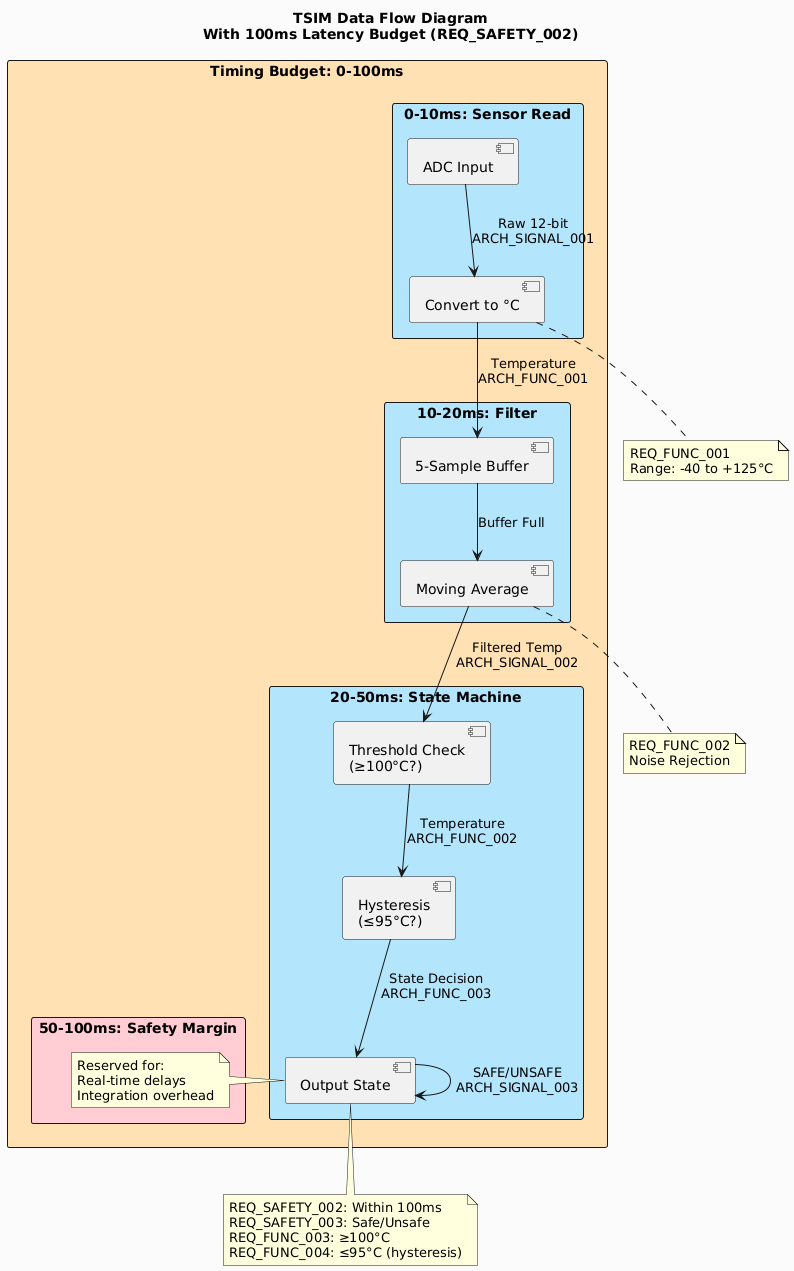

The diagram above was rendered by PlantUML. Its source (embedded in the PNG):
@startuml TSIM_DataFlow
!define PROCESS_COLOR #B3E5FC
!define STORE_COLOR #C8E6C9
!define DATA_COLOR #FFF9C4

skinparam backgroundColor #FAFAFA

title TSIM Data Flow Diagram\nWith 100ms Latency Budget (REQ_SAFETY_002)

rectangle "Timing Budget: 0-100ms" #FFE0B2 {
    rectangle "0-10ms: Sensor Read" #B3E5FC {
        component "ADC Input" as ADC1
        component "Convert to °C" as Conv
    }
    
    rectangle "10-20ms: Filter" #B3E5FC {
        component "5-Sample Buffer" as Buf
        component "Moving Average" as Avg
    }
    
    rectangle "20-50ms: State Machine" #B3E5FC {
        component "Threshold Check\n(≥100°C?)" as Thresh
        component "Hysteresis\n(≤95°C?)" as Hyst
        component "Output State" as Out
    }
    
    rectangle "50-100ms: Safety Margin" #FFCDD2 {
        note right
            Reserved for:
            Real-time delays
            Integration overhead
        end note
    }
}

ADC1 --> Conv : Raw 12-bit\nARCH_SIGNAL_001
Conv --> Buf : Temperature\nARCH_FUNC_001
Buf --> Avg : Buffer Full
Avg --> Thresh : Filtered Temp\nARCH_SIGNAL_002
Thresh --> Hyst : Temperature\nARCH_FUNC_002
Hyst --> Out : State Decision\nARCH_FUNC_003
Out --> Out : SAFE/UNSAFE\nARCH_SIGNAL_003

note bottom of Conv
    REQ_FUNC_001
    Range: -40 to +125°C
end note

note bottom of Avg
    REQ_FUNC_002
    Noise Rejection
end note

note bottom of Out
    REQ_SAFETY_002: Within 100ms
    REQ_SAFETY_003: Safe/Unsafe
    REQ_FUNC_003: ≥100°C
    REQ_FUNC_004: ≤95°C (hysteresis)
end note

@enduml